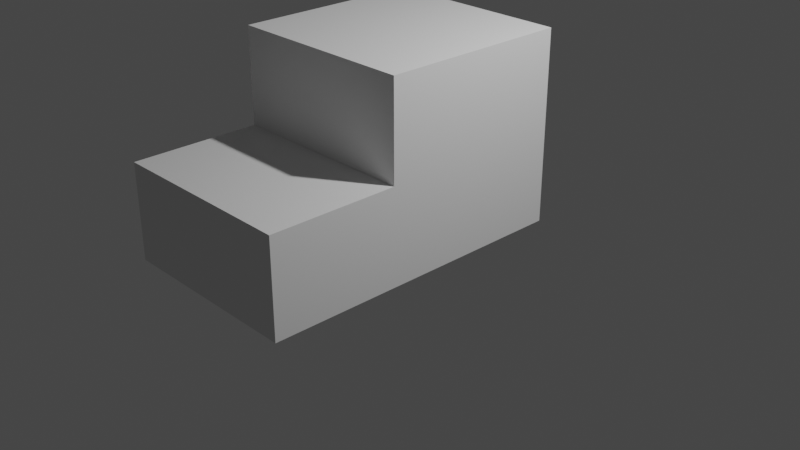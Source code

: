 # Source: blenderue4.blend  (saved by Blender 2.93.21; exported with 4.5.12 LTS)
import bpy
from mathutils import Matrix  # noqa: F401  (used for matrix-valued properties, if any)

bpy.ops.wm.read_factory_settings(use_empty=True)
scene = bpy.context.scene
scene.name = 'Scene'

# ---- collections
col_collection = bpy.data.collections.new('Collection'); scene.collection.children.link(col_collection)

# ---- materials (node trees are filled in below, after node groups)
mat_material = bpy.data.materials.new('Material')
mat_material.alpha_threshold = 0.0
mat_material.use_transparent_shadow = False
mat_material.line_color = (0.0, 0.0, 0.0, 1.0)

# ---- material node trees
mat_material.use_nodes = True; mat_material.node_tree.nodes.clear()
_N = mat_material.node_tree.nodes; _L = mat_material.node_tree.links
n0 = _N.new('ShaderNodeOutputMaterial'); n0.name = 'Material Output'; n0.location = (300, 300)
n1 = _N.new('ShaderNodeBsdfPrincipled'); n1.name = 'Principled BSDF'; n1.location = (10, 300)
n1.distribution = 'GGX'
n1.subsurface_method = 'BURLEY'
n1.inputs[0].default_value = (0.3264, 0.01216, 0.01355, 1.0)
n1.inputs[2].default_value = 0.4
n1.inputs[3].default_value = 1.45
n1.inputs[27].default_value = (0.0, 0.0, 0.0, 1.0)
n1.inputs[28].default_value = 1.0
_L.new(n1.outputs[0], n0.inputs[0])
n0.is_active_output = True

# ---- world
world_world = bpy.data.worlds.new('World'); scene.world = world_world
world_world.use_nodes = True; world_world.node_tree.nodes.clear()
_N = world_world.node_tree.nodes; _L = world_world.node_tree.links
n0 = _N.new('ShaderNodeOutputWorld'); n0.name = 'World Output'; n0.location = (300, 300)
n1 = _N.new('ShaderNodeBackground'); n1.name = 'Background'; n1.location = (10, 300)
n1.inputs[0].default_value = (0.05088, 0.05088, 0.05088, 1.0)
_L.new(n1.outputs[0], n0.inputs[0])
n0.is_active_output = True
world_world.color = (0.05088, 0.05088, 0.05088)
world_world.use_sun_shadow = False
world_world.sun_shadow_jitter_overblur = 0.0

# ---- cameras
cam_camera = bpy.data.cameras.new('Camera')
cam_camera.clip_end = 100.0
cam_camera.ortho_scale = 7.314

# ---- lights
light_light = bpy.data.lights.new('Light', 'POINT')
light_light.transmission_factor = 0.0
light_light.energy = 1000.0
light_light.shadow_soft_size = 0.1
light_light.shadow_maximum_resolution = 0.006
light_light.use_absolute_resolution = True

# ---- meshes
me_cube = bpy.data.meshes.new('Cube')
me_cube.from_pydata([(1.0, 0.954, 0.1589), (1.0, 1.0, -1.12), (-1.053, 0.0, -0.8269), (1.136, 0.0, -0.8269), (-0.7127, 0.9328, 0.1774), (-0.7091, 0.9694, -1.0), (-0.7091, 0.9694, -0.8269), (1.0, 1.0, -0.9473), (-1.053, 0.0, -1.0), (1.136, 0.0, 0.5369), (-1.053, 0.0, 0.5369), (1.059, 0.0, -1.0), (1.92, 1.0, -0.9473), (1.92, 1.0, -1.12), (2.2, 0.0, -0.8269), (2.2, 0.0, -1.0), (1.219, 0.0, -0.8269), (1.104, 1.0, -0.9473), (1.104, 1.0, -1.12), (1.167, 0.0, -1.0), (-1.053, 0.0, -0.7172), (1.136, 0.0, -0.7172), (-0.7091, 0.9694, -0.7455), (1.0, 1.0, -0.7455), (0.7136, 0.843, -1.0), (-0.4668, 0.8219, -1.0), (0.7546, 0.0, -1.0), (-0.7047, 0.0, -1.0), (0.7136, 0.843, 0.07178), (-0.5429, 1.021, 0.4631), (1.476, 0.0, 0.3539), (-1.226, 0.0, 0.07178)], [], [(18, 17, 12, 13), (13, 12, 14, 15), (20, 10, 4, 22), (8, 2, 6, 5), (5, 6, 7, 1), (22, 4, 0, 23), (23, 0, 9, 21), (5, 1, 24, 25), (17, 16, 14, 12), (0, 4, 10, 9), (19, 18, 13, 15), (11, 1, 18, 19), (7, 3, 16, 17), (1, 7, 17, 18), (7, 23, 21, 3), (6, 22, 23, 7), (2, 20, 22, 6), (25, 24, 28, 29), (8, 5, 25, 27), (1, 11, 26, 24), (29, 28, 30, 31), (24, 26, 30, 28), (27, 25, 29, 31)])
_uv = me_cube.uv_layers.new(name='UVMap')
_uv.uv.foreach_set('vector', [0.375, 0.5, 0.3966, 0.5, 0.3966, 0.5, 0.375, 0.5, 0.375, 0.5, 0.3966, 0.5, 0.3966, 0.625, 0.375, 0.625, 0.415, 0.125, 0.625, 0.125, 0.625, 0.25, 0.415, 0.25, 0.375, 0.125, 0.3966, 0.125, 0.3966, 0.25, 0.375, 0.25, 0.375, 0.25, 0.3966, 0.25, 0.3966, 0.5, 0.375, 0.5, 0.415, 0.25, 0.625, 0.25, 0.625, 0.5, 0.415, 0.5, 0.415, 0.5, 0.625, 0.5, 0.625, 0.625, 0.415, 0.625, 0.375, 0.25, 0.375, 0.5, 0.375, 0.5, 0.375, 0.25, 0.3966, 0.5, 0.3966, 0.625, 0.3966, 0.625, 0.3966, 0.5, 0.625, 0.5, 0.875, 0.5, 0.875, 0.625, 0.625, 0.625, 0.375, 0.625, 0.375, 0.5, 0.375, 0.5, 0.375, 0.625, 0.375, 0.625, 0.375, 0.5, 0.375, 0.5, 0.375, 0.625, 0.3966, 0.5, 0.3966, 0.625, 0.3966, 0.625, 0.3966, 0.5, 0.375, 0.5, 0.3966, 0.5, 0.3966, 0.5, 0.375, 0.5, 0.3966, 0.5, 0.415, 0.5, 0.415, 0.625, 0.3966, 0.625, 0.3966, 0.25, 0.415, 0.25, 0.415, 0.5, 0.3966, 0.5, 0.3966, 0.125, 0.415, 0.125, 0.415, 0.25, 0.3966, 0.25, 0.375, 0.25, 0.375, 0.5, 0.375, 0.5, 0.375, 0.25, 0.375, 0.125, 0.375, 0.25, 0.375, 0.25, 0.375, 0.125, 0.375, 0.5, 0.375, 0.625, 0.375, 0.625, 0.375, 0.5, 0.125, 0.5, 0.375, 0.5, 0.375, 0.625, 0.125, 0.625, 0.375, 0.5, 0.375, 0.625, 0.375, 0.625, 0.375, 0.5, 0.375, 0.125, 0.375, 0.25, 0.375, 0.25, 0.375, 0.125])
me_cube.materials.append(mat_material)
me_cube.use_remesh_preserve_volume = False
me_cube.use_remesh_preserve_attributes = False
me_cube.use_mirror_vertex_groups = False
me_cube.update()
me_cube_001 = bpy.data.meshes.new('Cube.001')
me_cube_001.from_pydata([(-1.0, -1.0, -1.0), (-1.0, -1.0, 1.0), (-1.0, 1.0, -1.0), (-1.0, 1.0, 1.0), (1.0, -1.0, -1.0), (1.0, -1.0, 1.0), (1.0, 1.0, -1.0), (1.0, 1.0, 1.0), (-1.0, -1.0, 0.0), (-1.0, 1.0, 0.0), (1.0, 1.0, 0.0), (1.0, -1.0, 0.0), (1.0, -2.343, 0.0), (1.0, -2.343, -1.0), (-1.0, -2.343, -1.0), (-1.0, -2.343, 0.0)], [], [(8, 1, 3, 9), (9, 3, 7, 10), (10, 7, 5, 11), (11, 5, 1, 8), (2, 6, 4, 0), (7, 3, 1, 5), (8, 0, 14, 15), (6, 10, 11, 4), (2, 9, 10, 6), (0, 8, 9, 2), (13, 12, 15, 14), (0, 4, 13, 14), (4, 11, 12, 13), (11, 8, 15, 12)])
_uv = me_cube_001.uv_layers.new(name='UVMap')
_uv.uv.foreach_set('vector', [0.5, 0.0, 0.625, 0.0, 0.625, 0.25, 0.5, 0.25, 0.5, 0.25, 0.625, 0.25, 0.625, 0.5, 0.5, 0.5, 0.5, 0.5, 0.625, 0.5, 0.625, 0.75, 0.5, 0.75, 0.5, 0.75, 0.625, 0.75, 0.625, 1.0, 0.5, 1.0, 0.125, 0.5, 0.375, 0.5, 0.375, 0.75, 0.125, 0.75, 0.625, 0.5, 0.875, 0.5, 0.875, 0.75, 0.625, 0.75, 0.5, 0.0, 0.375, 0.0, 0.375, 0.0, 0.5, 0.0, 0.375, 0.5, 0.5, 0.5, 0.5, 0.75, 0.375, 0.75, 0.375, 0.25, 0.5, 0.25, 0.5, 0.5, 0.375, 0.5, 0.375, 0.0, 0.5, 0.0, 0.5, 0.25, 0.375, 0.25, 0.375, 0.75, 0.5, 0.75, 0.5, 1.0, 0.375, 1.0, 0.125, 0.75, 0.375, 0.75, 0.375, 0.75, 0.125, 0.75, 0.375, 0.75, 0.5, 0.75, 0.5, 0.75, 0.375, 0.75, 0.5, 0.75, 0.5, 1.0, 0.5, 1.0, 0.5, 0.75])
me_cube_001.use_remesh_fix_poles = True
me_cube_001.use_remesh_preserve_attributes = False
me_cube_001.update()

# ---- objects
ob_el_sombrero = bpy.data.objects.new('El sombrero', me_cube)
ob_light = bpy.data.objects.new('Light', light_light)
ob_camera = bpy.data.objects.new('Camera', cam_camera)
ob_cube = bpy.data.objects.new('Cube', me_cube_001)

# ---- transforms, parenting, visibility, modifiers, constraints
ob_el_sombrero.location = (0.0, 13.85, 0.0)
ob_el_sombrero.lock_rotations_4d = False
ob_el_sombrero.empty_display_type = 'ARROWS'
ob_el_sombrero.lineart.crease_threshold = 0.0
_m = ob_el_sombrero.modifiers.new('Mirror', 'MIRROR')
_m.use_axis = (False, True, False)
_m.use_clip = True
_m = ob_el_sombrero.modifiers.new('Subdivision', 'SUBSURF')
_m.levels = 2
ob_light.location = (4.076, 1.005, 5.904)
ob_light.rotation_euler = (0.6503, 0.05522, 1.866)
ob_light.lock_rotations_4d = False
ob_light.empty_display_type = 'ARROWS'
ob_light.color = (0.0, 0.0, 0.0, 0.0)
ob_light.lineart.crease_threshold = 0.0
ob_camera.location = (7.359, -6.926, 4.958)
ob_camera.rotation_euler = (1.109, 0.0, 0.8149)
ob_camera.lock_rotations_4d = False
ob_camera.empty_display_type = 'ARROWS'
ob_camera.color = (0.0, 0.0, 0.0, 0.0)
ob_camera.display_type = 'WIRE'
ob_camera.lineart.crease_threshold = 0.0
ob_cube.location = (0.0, 0.0, 1.0)

# ---- collection membership
col_collection.objects.link(ob_el_sombrero)
col_collection.objects.link(ob_light)
col_collection.objects.link(ob_camera)
col_collection.objects.link(ob_cube)

# ---- scene / render settings (as saved in the file)
scene.camera = ob_camera
scene.frame_start = 1; scene.frame_end = 250; scene.frame_set(1)
scene.render.engine = 'BLENDER_EEVEE_NEXT'
scene.cycles.use_denoising = False
scene.cycles.samples = 128
scene.cycles.sampling_pattern = 'TABULATED_SOBOL'
scene.cycles.use_adaptive_sampling = False
scene.cycles.use_light_tree = False
scene.view_settings.view_transform = 'Filmic'
bpy.context.view_layer.update()
